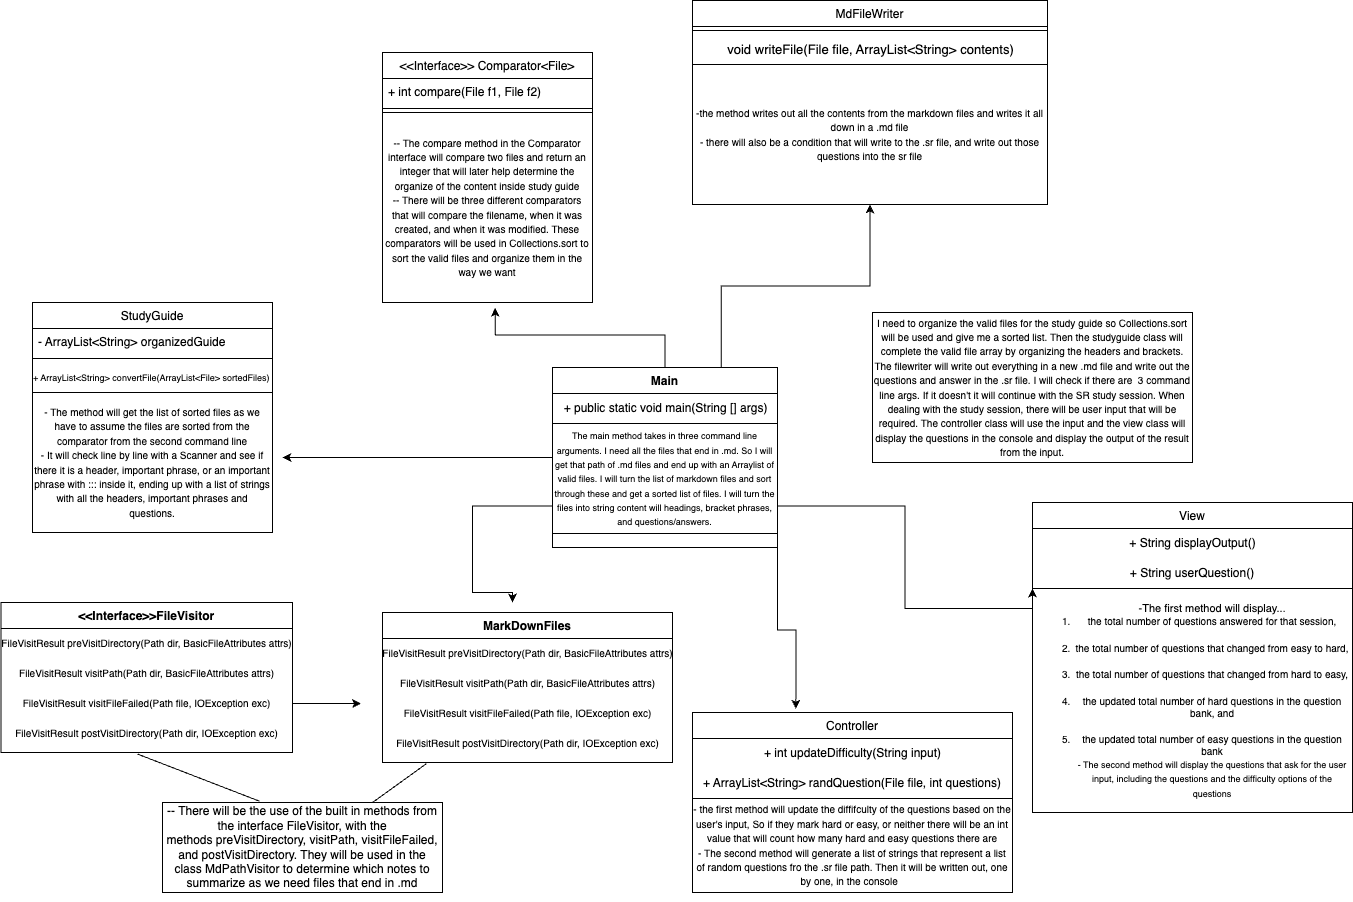

The diagram above was exported from draw.io. Its source (the exported page's mxGraphModel, read from the mxfile embedded in the PNG):
<mxGraphModel dx="1656" dy="1061" grid="1" gridSize="10" guides="1" tooltips="1" connect="1" arrows="1" fold="1" page="1" pageScale="1" pageWidth="827" pageHeight="1169" math="0" shadow="0">
  <root>
    <mxCell id="WIyWlLk6GJQsqaUBKTNV-0" />
    <mxCell id="WIyWlLk6GJQsqaUBKTNV-1" parent="WIyWlLk6GJQsqaUBKTNV-0" />
    <mxCell id="vVceel-UZ8mbiOBmexpm-111" style="edgeStyle=orthogonalEdgeStyle;rounded=0;orthogonalLoop=1;jettySize=auto;html=1;exitX=0.5;exitY=0;exitDx=0;exitDy=0;entryX=0.537;entryY=1.028;entryDx=0;entryDy=0;entryPerimeter=0;" parent="WIyWlLk6GJQsqaUBKTNV-1" source="zkfFHV4jXpPFQw0GAbJ--0" target="vVceel-UZ8mbiOBmexpm-65" edge="1">
      <mxGeometry relative="1" as="geometry" />
    </mxCell>
    <mxCell id="lQMK_wnbY51DVrGgRR5I-3" style="edgeStyle=orthogonalEdgeStyle;rounded=0;orthogonalLoop=1;jettySize=auto;html=1;exitX=0;exitY=0.5;exitDx=0;exitDy=0;" edge="1" parent="WIyWlLk6GJQsqaUBKTNV-1" source="zkfFHV4jXpPFQw0GAbJ--0">
      <mxGeometry relative="1" as="geometry">
        <mxPoint x="440" y="675" as="targetPoint" />
      </mxGeometry>
    </mxCell>
    <mxCell id="lQMK_wnbY51DVrGgRR5I-4" style="edgeStyle=orthogonalEdgeStyle;rounded=0;orthogonalLoop=1;jettySize=auto;html=1;exitX=0.75;exitY=0;exitDx=0;exitDy=0;" edge="1" parent="WIyWlLk6GJQsqaUBKTNV-1" source="zkfFHV4jXpPFQw0GAbJ--0" target="_N27ZvHP3Bsw9wstg6Ev-4">
      <mxGeometry relative="1" as="geometry" />
    </mxCell>
    <mxCell id="lQMK_wnbY51DVrGgRR5I-40" style="edgeStyle=orthogonalEdgeStyle;rounded=0;orthogonalLoop=1;jettySize=auto;html=1;exitX=1;exitY=1;exitDx=0;exitDy=0;entryX=0.323;entryY=-0.021;entryDx=0;entryDy=0;entryPerimeter=0;" edge="1" parent="WIyWlLk6GJQsqaUBKTNV-1" source="zkfFHV4jXpPFQw0GAbJ--0" target="lQMK_wnbY51DVrGgRR5I-14">
      <mxGeometry relative="1" as="geometry" />
    </mxCell>
    <mxCell id="zkfFHV4jXpPFQw0GAbJ--0" value="Main" style="swimlane;fontStyle=1;align=center;verticalAlign=top;childLayout=stackLayout;horizontal=1;startSize=26;horizontalStack=0;resizeParent=1;resizeLast=0;collapsible=1;marginBottom=0;rounded=0;shadow=0;strokeWidth=1;" parent="WIyWlLk6GJQsqaUBKTNV-1" vertex="1">
      <mxGeometry x="710" y="585" width="225" height="180" as="geometry">
        <mxRectangle x="230" y="140" width="160" height="26" as="alternateBounds" />
      </mxGeometry>
    </mxCell>
    <mxCell id="vVceel-UZ8mbiOBmexpm-4" value="+ public static void main(String [] args)" style="text;html=1;align=center;verticalAlign=middle;resizable=0;points=[];autosize=1;strokeColor=none;fillColor=none;" parent="zkfFHV4jXpPFQw0GAbJ--0" vertex="1">
      <mxGeometry y="26" width="225" height="30" as="geometry" />
    </mxCell>
    <mxCell id="lQMK_wnbY51DVrGgRR5I-13" style="edgeStyle=orthogonalEdgeStyle;rounded=0;orthogonalLoop=1;jettySize=auto;html=1;exitX=0;exitY=0.75;exitDx=0;exitDy=0;" edge="1" parent="zkfFHV4jXpPFQw0GAbJ--0" source="vVceel-UZ8mbiOBmexpm-61">
      <mxGeometry relative="1" as="geometry">
        <mxPoint x="-40" y="235" as="targetPoint" />
        <Array as="points">
          <mxPoint x="-80" y="139" />
          <mxPoint x="-80" y="225" />
        </Array>
      </mxGeometry>
    </mxCell>
    <mxCell id="vVceel-UZ8mbiOBmexpm-61" value="&lt;font style=&quot;font-size: 9px;&quot;&gt;The main method takes in three command line arguments. I need all the files that end in .md. So I will get that path of .md files and end up with an Arraylist of valid files. I will turn the list of markdown files and sort through these and get a sorted list of files. I will turn the files into string content will headings, bracket phrases, and questions/answers.&lt;/font&gt;" style="whiteSpace=wrap;html=1;aspect=fixed;" parent="zkfFHV4jXpPFQw0GAbJ--0" vertex="1">
      <mxGeometry y="56" width="225" height="110" as="geometry" />
    </mxCell>
    <mxCell id="zkfFHV4jXpPFQw0GAbJ--17" value="&lt;&lt;Interface&gt;&gt;FileVisitor" style="swimlane;fontStyle=1;align=center;verticalAlign=top;childLayout=stackLayout;horizontal=1;startSize=26;horizontalStack=0;resizeParent=1;resizeLast=0;collapsible=1;marginBottom=0;rounded=0;shadow=0;strokeWidth=1;" parent="WIyWlLk6GJQsqaUBKTNV-1" vertex="1">
      <mxGeometry x="158.5" y="820" width="291.5" height="150" as="geometry">
        <mxRectangle x="508" y="120" width="160" height="26" as="alternateBounds" />
      </mxGeometry>
    </mxCell>
    <mxCell id="vVceel-UZ8mbiOBmexpm-9" value="&lt;font style=&quot;font-size: 10px;&quot;&gt;FileVisitResult&amp;nbsp;preVisitDirectory(Path dir, BasicFileAttributes attrs)&lt;/font&gt;" style="text;html=1;align=center;verticalAlign=middle;resizable=0;points=[];autosize=1;strokeColor=none;fillColor=none;" parent="zkfFHV4jXpPFQw0GAbJ--17" vertex="1">
      <mxGeometry y="26" width="291.5" height="30" as="geometry" />
    </mxCell>
    <mxCell id="vVceel-UZ8mbiOBmexpm-10" value="&lt;font style=&quot;font-size: 10px;&quot;&gt;FileVisitResult visitPath(Path dir, BasicFileAttributes attrs)&lt;/font&gt;" style="text;html=1;align=center;verticalAlign=middle;resizable=0;points=[];autosize=1;strokeColor=none;fillColor=none;" parent="zkfFHV4jXpPFQw0GAbJ--17" vertex="1">
      <mxGeometry y="56" width="291.5" height="30" as="geometry" />
    </mxCell>
    <mxCell id="lQMK_wnbY51DVrGgRR5I-5" style="edgeStyle=orthogonalEdgeStyle;rounded=0;orthogonalLoop=1;jettySize=auto;html=1;" edge="1" parent="zkfFHV4jXpPFQw0GAbJ--17" source="vVceel-UZ8mbiOBmexpm-11">
      <mxGeometry relative="1" as="geometry">
        <mxPoint x="360" y="101.00000000000023" as="targetPoint" />
      </mxGeometry>
    </mxCell>
    <mxCell id="vVceel-UZ8mbiOBmexpm-11" value="&lt;font style=&quot;font-size: 10px;&quot;&gt;FileVisitResult visitFileFailed(Path file, IOException exc)&lt;/font&gt;" style="text;html=1;align=center;verticalAlign=middle;resizable=0;points=[];autosize=1;strokeColor=none;fillColor=none;" parent="zkfFHV4jXpPFQw0GAbJ--17" vertex="1">
      <mxGeometry y="86" width="291.5" height="30" as="geometry" />
    </mxCell>
    <mxCell id="vVceel-UZ8mbiOBmexpm-12" value="&lt;font style=&quot;font-size: 10px;&quot;&gt;FileVisitResult postVisitDirectory(Path dir, IOException exc)&lt;/font&gt;" style="text;html=1;align=center;verticalAlign=middle;resizable=0;points=[];autosize=1;strokeColor=none;fillColor=none;" parent="zkfFHV4jXpPFQw0GAbJ--17" vertex="1">
      <mxGeometry y="116" width="291.5" height="30" as="geometry" />
    </mxCell>
    <mxCell id="vVceel-UZ8mbiOBmexpm-27" value="StudyGuide" style="swimlane;fontStyle=0;align=center;verticalAlign=top;childLayout=stackLayout;horizontal=1;startSize=26;horizontalStack=0;resizeParent=1;resizeLast=0;collapsible=1;marginBottom=0;rounded=0;shadow=0;strokeWidth=1;" parent="WIyWlLk6GJQsqaUBKTNV-1" vertex="1">
      <mxGeometry x="190" y="520" width="240" height="230" as="geometry">
        <mxRectangle x="130" y="380" width="160" height="26" as="alternateBounds" />
      </mxGeometry>
    </mxCell>
    <mxCell id="vVceel-UZ8mbiOBmexpm-28" value="- ArrayList&lt;String&gt; organizedGuide" style="text;align=left;verticalAlign=top;spacingLeft=4;spacingRight=4;overflow=hidden;rotatable=0;points=[[0,0.5],[1,0.5]];portConstraint=eastwest;" parent="vVceel-UZ8mbiOBmexpm-27" vertex="1">
      <mxGeometry y="26" width="240" height="26" as="geometry" />
    </mxCell>
    <mxCell id="vVceel-UZ8mbiOBmexpm-35" value="" style="line;html=1;strokeWidth=1;align=left;verticalAlign=middle;spacingTop=-1;spacingLeft=3;spacingRight=3;rotatable=0;labelPosition=right;points=[];portConstraint=eastwest;" parent="vVceel-UZ8mbiOBmexpm-27" vertex="1">
      <mxGeometry y="52" width="240" height="8" as="geometry" />
    </mxCell>
    <mxCell id="vVceel-UZ8mbiOBmexpm-98" value="&lt;font style=&quot;font-size: 9px;&quot;&gt;+ ArrayList&amp;lt;String&amp;gt; convertFile(ArrayList&amp;lt;File&amp;gt; sortedFiles)&lt;span style=&quot;background-color: initial;&quot;&gt;&amp;nbsp;&lt;/span&gt;&lt;/font&gt;" style="text;html=1;align=center;verticalAlign=middle;resizable=0;points=[];autosize=1;strokeColor=none;fillColor=none;" parent="vVceel-UZ8mbiOBmexpm-27" vertex="1">
      <mxGeometry y="60" width="240" height="30" as="geometry" />
    </mxCell>
    <mxCell id="vVceel-UZ8mbiOBmexpm-100" value="&lt;span style=&quot;font-size: 10px;&quot;&gt;- The method will get the list of sorted files as we have to assume the files are sorted from the comparator from the second command line&lt;br&gt;- It will check line by line with a Scanner and see if there it is a header, important phrase, or an important phrase with ::: inside it, ending up with a list of strings with all the headers, important phrases and questions.&lt;br&gt;&lt;/span&gt;" style="rounded=0;whiteSpace=wrap;html=1;" parent="vVceel-UZ8mbiOBmexpm-27" vertex="1">
      <mxGeometry y="90" width="240" height="140" as="geometry" />
    </mxCell>
    <mxCell id="vVceel-UZ8mbiOBmexpm-62" value="&lt;&lt;Interface&gt;&gt; Comparator&lt;File&gt;" style="swimlane;fontStyle=0;align=center;verticalAlign=top;childLayout=stackLayout;horizontal=1;startSize=26;horizontalStack=0;resizeParent=1;resizeLast=0;collapsible=1;marginBottom=0;rounded=0;shadow=0;strokeWidth=1;" parent="WIyWlLk6GJQsqaUBKTNV-1" vertex="1">
      <mxGeometry x="540" y="270" width="210" height="250" as="geometry">
        <mxRectangle x="130" y="380" width="160" height="26" as="alternateBounds" />
      </mxGeometry>
    </mxCell>
    <mxCell id="vVceel-UZ8mbiOBmexpm-63" value="+ int compare(File f1, File f2)" style="text;align=left;verticalAlign=top;spacingLeft=4;spacingRight=4;overflow=hidden;rotatable=0;points=[[0,0.5],[1,0.5]];portConstraint=eastwest;" parent="vVceel-UZ8mbiOBmexpm-62" vertex="1">
      <mxGeometry y="26" width="210" height="26" as="geometry" />
    </mxCell>
    <mxCell id="vVceel-UZ8mbiOBmexpm-64" value="" style="line;html=1;strokeWidth=1;align=left;verticalAlign=middle;spacingTop=-1;spacingLeft=3;spacingRight=3;rotatable=0;labelPosition=right;points=[];portConstraint=eastwest;" parent="vVceel-UZ8mbiOBmexpm-62" vertex="1">
      <mxGeometry y="52" width="210" height="8" as="geometry" />
    </mxCell>
    <mxCell id="vVceel-UZ8mbiOBmexpm-65" value="&lt;font style=&quot;font-size: 10px;&quot;&gt;-- The compare method in the Comparator interface will compare two files and return an integer that will later help determine the organize of the content inside study guide&lt;br&gt;-- There will be three different comparators that will compare the filename, when it was created, and when it was modified. These comparators will be used in Collections.sort to sort the valid files and organize them in the way we want&lt;/font&gt;" style="rounded=0;whiteSpace=wrap;html=1;" parent="vVceel-UZ8mbiOBmexpm-62" vertex="1">
      <mxGeometry y="60" width="210" height="190" as="geometry" />
    </mxCell>
    <mxCell id="vVceel-UZ8mbiOBmexpm-90" value="&lt;font size=&quot;1&quot;&gt;&lt;br&gt;&lt;/font&gt;" style="text;html=1;strokeColor=none;fillColor=none;align=center;verticalAlign=middle;whiteSpace=wrap;rounded=0;" parent="WIyWlLk6GJQsqaUBKTNV-1" vertex="1">
      <mxGeometry x="334" y="320" width="160" as="geometry" />
    </mxCell>
    <mxCell id="vVceel-UZ8mbiOBmexpm-93" value="MarkDownFiles" style="swimlane;fontStyle=1;align=center;verticalAlign=top;childLayout=stackLayout;horizontal=1;startSize=26;horizontalStack=0;resizeParent=1;resizeLast=0;collapsible=1;marginBottom=0;rounded=0;shadow=0;strokeWidth=1;" parent="WIyWlLk6GJQsqaUBKTNV-1" vertex="1">
      <mxGeometry x="540" y="830" width="290" height="150" as="geometry">
        <mxRectangle x="508" y="120" width="160" height="26" as="alternateBounds" />
      </mxGeometry>
    </mxCell>
    <mxCell id="vVceel-UZ8mbiOBmexpm-94" value="&lt;font style=&quot;font-size: 10px;&quot;&gt;FileVisitResult&amp;nbsp;preVisitDirectory(Path dir, BasicFileAttributes attrs)&lt;/font&gt;" style="text;html=1;align=center;verticalAlign=middle;resizable=0;points=[];autosize=1;strokeColor=none;fillColor=none;" parent="vVceel-UZ8mbiOBmexpm-93" vertex="1">
      <mxGeometry y="26" width="290" height="30" as="geometry" />
    </mxCell>
    <mxCell id="vVceel-UZ8mbiOBmexpm-95" value="&lt;font style=&quot;font-size: 10px;&quot;&gt;FileVisitResult visitPath(Path dir, BasicFileAttributes attrs)&lt;/font&gt;" style="text;html=1;align=center;verticalAlign=middle;resizable=0;points=[];autosize=1;strokeColor=none;fillColor=none;" parent="vVceel-UZ8mbiOBmexpm-93" vertex="1">
      <mxGeometry y="56" width="290" height="30" as="geometry" />
    </mxCell>
    <mxCell id="vVceel-UZ8mbiOBmexpm-96" value="&lt;font style=&quot;font-size: 10px;&quot;&gt;FileVisitResult visitFileFailed(Path file, IOException exc)&lt;/font&gt;" style="text;html=1;align=center;verticalAlign=middle;resizable=0;points=[];autosize=1;strokeColor=none;fillColor=none;" parent="vVceel-UZ8mbiOBmexpm-93" vertex="1">
      <mxGeometry y="86" width="290" height="30" as="geometry" />
    </mxCell>
    <mxCell id="vVceel-UZ8mbiOBmexpm-97" value="&lt;font style=&quot;font-size: 10px;&quot;&gt;FileVisitResult postVisitDirectory(Path dir, IOException exc)&lt;/font&gt;" style="text;html=1;align=center;verticalAlign=middle;resizable=0;points=[];autosize=1;strokeColor=none;fillColor=none;" parent="vVceel-UZ8mbiOBmexpm-93" vertex="1">
      <mxGeometry y="116" width="290" height="30" as="geometry" />
    </mxCell>
    <mxCell id="vVceel-UZ8mbiOBmexpm-101" value="-- There will be the use of the built in methods from the interface FileVisitor, with the methods&amp;nbsp;preVisitDirectory,&amp;nbsp;visitPath,&amp;nbsp;visitFileFailed,&lt;br&gt;and&amp;nbsp;postVisitDirectory. They will be used in the class MdPathVisitor to determine which notes to summarize as we need files that end in .md" style="rounded=0;whiteSpace=wrap;html=1;" parent="WIyWlLk6GJQsqaUBKTNV-1" vertex="1">
      <mxGeometry x="320" y="1020" width="280" height="90" as="geometry" />
    </mxCell>
    <mxCell id="vVceel-UZ8mbiOBmexpm-102" value="&lt;font style=&quot;font-size: 10px;&quot;&gt;I need to organize the valid files for the study guide so Collections.sort will be used and give me a sorted list. Then the studyguide class will complete the valid file array by organizing the headers and brackets. The filewriter will write out everything in a new .md file and write out the questions and answer in the .sr file. I will check if there are&amp;nbsp; 3 command line args. If it doesn't it will continue with the SR study session. When dealing with the study session, there will be user input that will be required. The controller class will use the input and the view class will display the questions in the console and display the output of the result from the input.&lt;/font&gt;" style="rounded=0;whiteSpace=wrap;html=1;" parent="WIyWlLk6GJQsqaUBKTNV-1" vertex="1">
      <mxGeometry x="1030" y="530" width="320" height="150" as="geometry" />
    </mxCell>
    <mxCell id="vVceel-UZ8mbiOBmexpm-105" value="" style="endArrow=none;html=1;rounded=0;exitX=0.346;exitY=-0.015;exitDx=0;exitDy=0;exitPerimeter=0;entryX=0.468;entryY=1.184;entryDx=0;entryDy=0;entryPerimeter=0;fontColor=#FFFF33;" parent="WIyWlLk6GJQsqaUBKTNV-1" source="vVceel-UZ8mbiOBmexpm-101" target="vVceel-UZ8mbiOBmexpm-12" edge="1">
      <mxGeometry width="50" height="50" relative="1" as="geometry">
        <mxPoint x="90" y="1060" as="sourcePoint" />
        <mxPoint x="140" y="1010" as="targetPoint" />
      </mxGeometry>
    </mxCell>
    <mxCell id="_N27ZvHP3Bsw9wstg6Ev-0" value="MdFileWriter" style="swimlane;fontStyle=0;align=center;verticalAlign=top;childLayout=stackLayout;horizontal=1;startSize=26;horizontalStack=0;resizeParent=1;resizeLast=0;collapsible=1;marginBottom=0;rounded=0;shadow=0;strokeWidth=1;" parent="WIyWlLk6GJQsqaUBKTNV-1" vertex="1">
      <mxGeometry x="850" y="218" width="355" height="204" as="geometry">
        <mxRectangle x="130" y="380" width="160" height="26" as="alternateBounds" />
      </mxGeometry>
    </mxCell>
    <mxCell id="_N27ZvHP3Bsw9wstg6Ev-2" value="" style="line;html=1;strokeWidth=1;align=left;verticalAlign=middle;spacingTop=-1;spacingLeft=3;spacingRight=3;rotatable=0;labelPosition=right;points=[];portConstraint=eastwest;" parent="_N27ZvHP3Bsw9wstg6Ev-0" vertex="1">
      <mxGeometry y="26" width="355" height="8" as="geometry" />
    </mxCell>
    <mxCell id="_N27ZvHP3Bsw9wstg6Ev-3" value="&lt;div style=&quot;font-size: 9.8pt;&quot;&gt;&lt;span style=&quot;background-color: rgb(255, 255, 255);&quot;&gt;void writeFile(File file, ArrayList&amp;lt;String&amp;gt; contents)&lt;/span&gt;&lt;/div&gt;" style="text;html=1;align=center;verticalAlign=middle;resizable=0;points=[];autosize=1;strokeColor=none;fillColor=none;" parent="_N27ZvHP3Bsw9wstg6Ev-0" vertex="1">
      <mxGeometry y="34" width="355" height="30" as="geometry" />
    </mxCell>
    <mxCell id="_N27ZvHP3Bsw9wstg6Ev-4" value="&lt;span style=&quot;font-size: 10px;&quot;&gt;-the method writes out all the contents from the markdown files and writes it all down in a .md file&lt;br&gt;- there will also be a condition that will write to the .sr file, and write out those questions into the sr file&lt;br&gt;&lt;/span&gt;" style="rounded=0;whiteSpace=wrap;html=1;" parent="_N27ZvHP3Bsw9wstg6Ev-0" vertex="1">
      <mxGeometry y="64" width="355" height="140" as="geometry" />
    </mxCell>
    <mxCell id="lQMK_wnbY51DVrGgRR5I-7" value="" style="endArrow=none;html=1;rounded=0;entryX=0.151;entryY=1.175;entryDx=0;entryDy=0;entryPerimeter=0;exitX=0.75;exitY=0;exitDx=0;exitDy=0;" edge="1" parent="WIyWlLk6GJQsqaUBKTNV-1" source="vVceel-UZ8mbiOBmexpm-101" target="vVceel-UZ8mbiOBmexpm-97">
      <mxGeometry width="50" height="50" relative="1" as="geometry">
        <mxPoint x="660" y="1020" as="sourcePoint" />
        <mxPoint x="690" y="990" as="targetPoint" />
      </mxGeometry>
    </mxCell>
    <mxCell id="lQMK_wnbY51DVrGgRR5I-14" value="Controller" style="swimlane;fontStyle=0;align=center;verticalAlign=top;childLayout=stackLayout;horizontal=1;startSize=26;horizontalStack=0;resizeParent=1;resizeLast=0;collapsible=1;marginBottom=0;rounded=0;shadow=0;strokeWidth=1;" vertex="1" parent="WIyWlLk6GJQsqaUBKTNV-1">
      <mxGeometry x="850" y="930" width="320" height="180" as="geometry">
        <mxRectangle x="130" y="380" width="160" height="26" as="alternateBounds" />
      </mxGeometry>
    </mxCell>
    <mxCell id="lQMK_wnbY51DVrGgRR5I-26" value="+ int updateDifficulty(String input)" style="text;html=1;align=center;verticalAlign=middle;resizable=0;points=[];autosize=1;strokeColor=none;fillColor=none;" vertex="1" parent="lQMK_wnbY51DVrGgRR5I-14">
      <mxGeometry y="26" width="320" height="30" as="geometry" />
    </mxCell>
    <mxCell id="lQMK_wnbY51DVrGgRR5I-24" value="+ ArrayList&amp;lt;String&amp;gt; randQuestion(File file, int questions)" style="text;html=1;strokeColor=none;fillColor=none;align=center;verticalAlign=middle;whiteSpace=wrap;rounded=0;" vertex="1" parent="lQMK_wnbY51DVrGgRR5I-14">
      <mxGeometry y="56" width="320" height="30" as="geometry" />
    </mxCell>
    <mxCell id="lQMK_wnbY51DVrGgRR5I-33" style="edgeStyle=orthogonalEdgeStyle;rounded=0;orthogonalLoop=1;jettySize=auto;html=1;exitX=0.5;exitY=1;exitDx=0;exitDy=0;" edge="1" parent="lQMK_wnbY51DVrGgRR5I-14" source="lQMK_wnbY51DVrGgRR5I-18" target="lQMK_wnbY51DVrGgRR5I-18">
      <mxGeometry relative="1" as="geometry" />
    </mxCell>
    <mxCell id="lQMK_wnbY51DVrGgRR5I-18" value="&lt;span style=&quot;font-size: 10px;&quot;&gt;- the first method will update the diffifculty of the questions based on the user's input, So if they mark hard or easy, or neither there will be an int value that will count how many hard and easy questions there are&lt;br&gt;- The second method will generate a list of strings that represent a list of random questions fro the .sr file path. Then it will be written out, one by one, in the console&amp;nbsp;&amp;nbsp;&lt;/span&gt;" style="rounded=0;whiteSpace=wrap;html=1;" vertex="1" parent="lQMK_wnbY51DVrGgRR5I-14">
      <mxGeometry y="86" width="320" height="94" as="geometry" />
    </mxCell>
    <mxCell id="lQMK_wnbY51DVrGgRR5I-34" value="View" style="swimlane;fontStyle=0;align=center;verticalAlign=top;childLayout=stackLayout;horizontal=1;startSize=26;horizontalStack=0;resizeParent=1;resizeLast=0;collapsible=1;marginBottom=0;rounded=0;shadow=0;strokeWidth=1;" vertex="1" parent="WIyWlLk6GJQsqaUBKTNV-1">
      <mxGeometry x="1190" y="720" width="320" height="310" as="geometry">
        <mxRectangle x="130" y="380" width="160" height="26" as="alternateBounds" />
      </mxGeometry>
    </mxCell>
    <mxCell id="lQMK_wnbY51DVrGgRR5I-35" value="+ String displayOutput()" style="text;html=1;align=center;verticalAlign=middle;resizable=0;points=[];autosize=1;strokeColor=none;fillColor=none;" vertex="1" parent="lQMK_wnbY51DVrGgRR5I-34">
      <mxGeometry y="26" width="320" height="30" as="geometry" />
    </mxCell>
    <mxCell id="lQMK_wnbY51DVrGgRR5I-37" style="edgeStyle=orthogonalEdgeStyle;rounded=0;orthogonalLoop=1;jettySize=auto;html=1;exitX=0.5;exitY=1;exitDx=0;exitDy=0;" edge="1" parent="lQMK_wnbY51DVrGgRR5I-34" source="lQMK_wnbY51DVrGgRR5I-38" target="lQMK_wnbY51DVrGgRR5I-38">
      <mxGeometry relative="1" as="geometry" />
    </mxCell>
    <mxCell id="lQMK_wnbY51DVrGgRR5I-36" value="+ String userQuestion()" style="text;html=1;strokeColor=none;fillColor=none;align=center;verticalAlign=middle;whiteSpace=wrap;rounded=0;" vertex="1" parent="lQMK_wnbY51DVrGgRR5I-34">
      <mxGeometry y="56" width="320" height="30" as="geometry" />
    </mxCell>
    <mxCell id="lQMK_wnbY51DVrGgRR5I-38" value="&lt;ol style=&quot;&quot;&gt;&lt;font style=&quot;font-size: 11px;&quot;&gt;-The first method will display..&lt;/font&gt;&lt;span style=&quot;font-size: 10px;&quot;&gt;.&lt;/span&gt;&lt;br&gt;&lt;li style=&quot;font-size: 10px;&quot;&gt;the total number of questions answered for that session,&lt;/li&gt;&lt;br&gt;&lt;li style=&quot;font-size: 10px;&quot;&gt;the total number of questions that changed from easy to hard,&lt;/li&gt;&lt;br&gt;&lt;li style=&quot;font-size: 10px;&quot;&gt;the total number of questions that changed from hard to easy,&lt;/li&gt;&lt;br&gt;&lt;li style=&quot;font-size: 10px;&quot;&gt;the updated total number of hard questions in the question bank, and&lt;/li&gt;&lt;br&gt;&lt;li style=&quot;font-size: 10px;&quot;&gt;the updated total number of easy questions in the question bank&lt;/li&gt;&lt;font style=&quot;font-size: 9px;&quot;&gt;- The second method will display the questions that ask for the user input, including the questions and the difficulty options of the questions&lt;/font&gt;&lt;/ol&gt;" style="rounded=0;whiteSpace=wrap;html=1;" vertex="1" parent="lQMK_wnbY51DVrGgRR5I-34">
      <mxGeometry y="86" width="320" height="224" as="geometry" />
    </mxCell>
    <mxCell id="lQMK_wnbY51DVrGgRR5I-41" style="edgeStyle=orthogonalEdgeStyle;rounded=0;orthogonalLoop=1;jettySize=auto;html=1;exitX=1;exitY=0.75;exitDx=0;exitDy=0;entryX=0;entryY=1;entryDx=0;entryDy=0;" edge="1" parent="WIyWlLk6GJQsqaUBKTNV-1" source="vVceel-UZ8mbiOBmexpm-61" target="lQMK_wnbY51DVrGgRR5I-36">
      <mxGeometry relative="1" as="geometry" />
    </mxCell>
  </root>
</mxGraphModel>